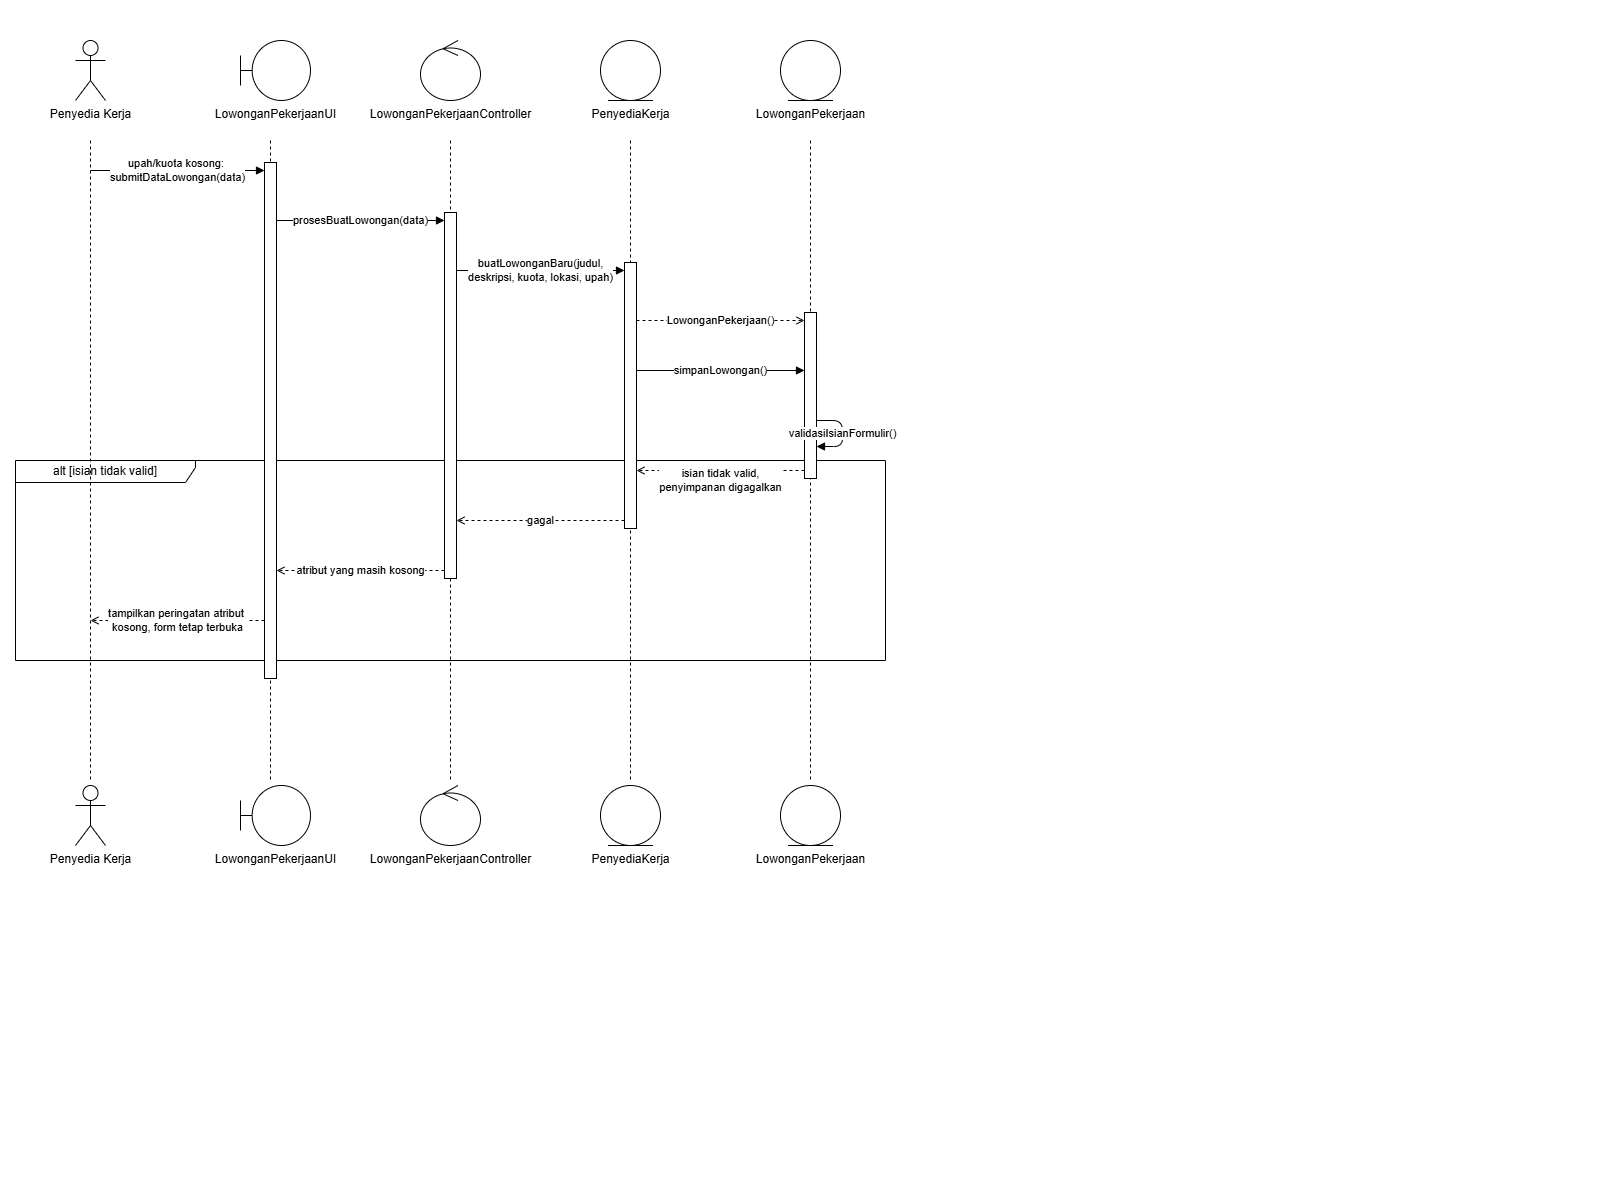

The diagram above was exported from draw.io. Its source (the exported page's mxGraphModel, read from the mxfile embedded in the PNG):
<mxGraphModel dx="1534" dy="853" grid="1" gridSize="10" guides="1" tooltips="1" connect="1" arrows="1" fold="1" page="1" pageScale="1" pageWidth="1600" pageHeight="1200" math="0" shadow="0">
  <root>
    <mxCell id="0" />
    <mxCell id="1" parent="0" />
    <mxCell id="2" parent="1" style="shape=umlFrame;whiteSpace=wrap;html=1;width=180;height=22;fillColor=none;" value="alt [isian tidak valid]" vertex="1">
      <mxGeometry height="200" width="870" x="15" y="460" as="geometry" />
    </mxCell>
    <mxCell id="3" edge="1" parent="1" style="endArrow=none;dashed=1;html=1;" value="">
      <mxGeometry relative="1" as="geometry">
        <mxPoint x="90" y="140" as="sourcePoint" />
        <mxPoint x="90" y="780" as="targetPoint" />
      </mxGeometry>
    </mxCell>
    <mxCell id="4" edge="1" parent="1" style="endArrow=none;dashed=1;html=1;" value="">
      <mxGeometry relative="1" as="geometry">
        <mxPoint x="270" y="140" as="sourcePoint" />
        <mxPoint x="270" y="780" as="targetPoint" />
      </mxGeometry>
    </mxCell>
    <mxCell id="5" edge="1" parent="1" style="endArrow=none;dashed=1;html=1;" value="">
      <mxGeometry relative="1" as="geometry">
        <mxPoint x="450" y="140" as="sourcePoint" />
        <mxPoint x="450" y="780" as="targetPoint" />
      </mxGeometry>
    </mxCell>
    <mxCell id="6" edge="1" parent="1" style="endArrow=none;dashed=1;html=1;" value="">
      <mxGeometry relative="1" as="geometry">
        <mxPoint x="630" y="140" as="sourcePoint" />
        <mxPoint x="630" y="780" as="targetPoint" />
      </mxGeometry>
    </mxCell>
    <mxCell id="7" edge="1" parent="1" style="endArrow=none;dashed=1;html=1;" value="">
      <mxGeometry relative="1" as="geometry">
        <mxPoint x="810" y="140" as="sourcePoint" />
        <mxPoint x="810" y="780" as="targetPoint" />
      </mxGeometry>
    </mxCell>
    <mxCell id="8" parent="1" style="rounded=0;html=1;fillColor=#FFFFFF;strokeColor=#000000;" value="" vertex="1">
      <mxGeometry height="516" width="12" x="264" y="162" as="geometry" />
    </mxCell>
    <mxCell id="9" parent="1" style="rounded=0;html=1;fillColor=#FFFFFF;strokeColor=#000000;" value="" vertex="1">
      <mxGeometry height="366" width="12" x="444" y="212" as="geometry" />
    </mxCell>
    <mxCell id="10" parent="1" style="rounded=0;html=1;fillColor=#FFFFFF;strokeColor=#000000;" value="" vertex="1">
      <mxGeometry height="266" width="12" x="624" y="262" as="geometry" />
    </mxCell>
    <mxCell id="11" parent="1" style="rounded=0;html=1;fillColor=#FFFFFF;strokeColor=#000000;" value="" vertex="1">
      <mxGeometry height="166" width="12" x="804" y="312" as="geometry" />
    </mxCell>
    <mxCell id="12" parent="1" style="shape=umlActor;verticalLabelPosition=bottom;verticalAlign=top;html=1;outlineConnect=0;" value="Penyedia Kerja" vertex="1">
      <mxGeometry height="60" width="30" x="75" y="40" as="geometry" />
    </mxCell>
    <mxCell id="13" parent="1" style="shape=umlActor;verticalLabelPosition=bottom;verticalAlign=top;html=1;outlineConnect=0;" value="Penyedia Kerja" vertex="1">
      <mxGeometry height="60" width="30" x="75" y="785" as="geometry" />
    </mxCell>
    <mxCell id="14" parent="1" style="shape=umlBoundary;verticalLabelPosition=bottom;verticalAlign=top;html=1;outlineConnect=0;" value="LowonganPekerjaanUI" vertex="1">
      <mxGeometry height="60" width="70" x="240" y="40" as="geometry" />
    </mxCell>
    <mxCell id="15" parent="1" style="shape=umlBoundary;verticalLabelPosition=bottom;verticalAlign=top;html=1;outlineConnect=0;" value="LowonganPekerjaanUI" vertex="1">
      <mxGeometry height="60" width="70" x="240" y="785" as="geometry" />
    </mxCell>
    <mxCell id="16" parent="1" style="shape=umlControl;verticalLabelPosition=bottom;verticalAlign=top;html=1;outlineConnect=0;" value="LowonganPekerjaanController" vertex="1">
      <mxGeometry height="60" width="60" x="420" y="40" as="geometry" />
    </mxCell>
    <mxCell id="17" parent="1" style="shape=umlControl;verticalLabelPosition=bottom;verticalAlign=top;html=1;outlineConnect=0;" value="LowonganPekerjaanController" vertex="1">
      <mxGeometry height="60" width="60" x="420" y="785" as="geometry" />
    </mxCell>
    <mxCell id="18" parent="1" style="shape=umlEntity;verticalLabelPosition=bottom;verticalAlign=top;html=1;outlineConnect=0;" value="PenyediaKerja" vertex="1">
      <mxGeometry height="60" width="60" x="600" y="40" as="geometry" />
    </mxCell>
    <mxCell id="19" parent="1" style="shape=umlEntity;verticalLabelPosition=bottom;verticalAlign=top;html=1;outlineConnect=0;" value="PenyediaKerja" vertex="1">
      <mxGeometry height="60" width="60" x="600" y="785" as="geometry" />
    </mxCell>
    <mxCell id="20" parent="1" style="shape=umlEntity;verticalLabelPosition=bottom;verticalAlign=top;html=1;outlineConnect=0;" value="LowonganPekerjaan" vertex="1">
      <mxGeometry height="60" width="60" x="780" y="40" as="geometry" />
    </mxCell>
    <mxCell id="21" parent="1" style="shape=umlEntity;verticalLabelPosition=bottom;verticalAlign=top;html=1;outlineConnect=0;" value="LowonganPekerjaan" vertex="1">
      <mxGeometry height="60" width="60" x="780" y="785" as="geometry" />
    </mxCell>
    <mxCell id="22" edge="1" parent="1" style="endArrow=block;endFill=1;html=1;" value="upah/kuota kosong:&amp;nbsp;&lt;div&gt;submitDataLowongan(data)&lt;/div&gt;">
      <mxGeometry relative="1" as="geometry">
        <mxPoint x="90" y="170" as="sourcePoint" />
        <mxPoint x="264" y="170" as="targetPoint" />
      </mxGeometry>
    </mxCell>
    <mxCell id="23" edge="1" parent="1" style="endArrow=block;endFill=1;html=1;" value="prosesBuatLowongan(data)">
      <mxGeometry relative="1" as="geometry">
        <mxPoint x="276" y="220" as="sourcePoint" />
        <mxPoint x="444" y="220" as="targetPoint" />
      </mxGeometry>
    </mxCell>
    <mxCell id="24" edge="1" parent="1" style="endArrow=block;endFill=1;html=1;" value="buatLowonganBaru(judul,&lt;div&gt;deskripsi, kuota, lokasi, upah)&lt;/div&gt;">
      <mxGeometry relative="1" as="geometry">
        <mxPoint x="456" y="270" as="sourcePoint" />
        <mxPoint x="624" y="270" as="targetPoint" />
      </mxGeometry>
    </mxCell>
    <mxCell id="25" edge="1" parent="1" style="endArrow=open;endFill=0;dashed=1;html=1;" value="LowonganPekerjaan()">
      <mxGeometry relative="1" as="geometry">
        <mxPoint x="636" y="320" as="sourcePoint" />
        <mxPoint x="804" y="320" as="targetPoint" />
      </mxGeometry>
    </mxCell>
    <mxCell id="26" edge="1" parent="1" style="endArrow=block;endFill=1;html=1;" value="simpanLowongan()">
      <mxGeometry relative="1" as="geometry">
        <mxPoint x="636" y="370" as="sourcePoint" />
        <mxPoint x="804" y="370" as="targetPoint" />
      </mxGeometry>
    </mxCell>
    <mxCell id="27" edge="1" parent="1" style="endArrow=block;endFill=1;html=1;" value="validasiIsianFormulir()">
      <mxGeometry relative="1" as="geometry">
        <Array as="points">
          <mxPoint x="842" y="420" />
          <mxPoint x="842" y="446" />
        </Array>
        <mxPoint x="816" y="420" as="sourcePoint" />
        <mxPoint x="816" y="446" as="targetPoint" />
      </mxGeometry>
    </mxCell>
    <mxCell id="28" edge="1" parent="1" style="endArrow=open;endFill=0;dashed=1;html=1;" value="isian tidak valid,&lt;div&gt;penyimpanan digagalkan&lt;/div&gt;">
      <mxGeometry relative="1" y="10" as="geometry">
        <mxPoint as="offset" />
        <mxPoint x="804" y="470" as="sourcePoint" />
        <mxPoint x="636" y="470" as="targetPoint" />
      </mxGeometry>
    </mxCell>
    <mxCell id="29" edge="1" parent="1" style="endArrow=open;endFill=0;dashed=1;html=1;" value="gagal">
      <mxGeometry relative="1" as="geometry">
        <mxPoint x="624" y="520" as="sourcePoint" />
        <mxPoint x="456" y="520" as="targetPoint" />
      </mxGeometry>
    </mxCell>
    <mxCell id="30" edge="1" parent="1" style="endArrow=open;endFill=0;dashed=1;html=1;" value="atribut yang masih kosong">
      <mxGeometry relative="1" as="geometry">
        <mxPoint x="444" y="570" as="sourcePoint" />
        <mxPoint x="276" y="570" as="targetPoint" />
      </mxGeometry>
    </mxCell>
    <mxCell id="31" edge="1" parent="1" style="endArrow=open;endFill=0;dashed=1;html=1;" value="tampilkan peringatan atribut&amp;nbsp;&lt;div&gt;kosong, form tetap terbuka&lt;/div&gt;">
      <mxGeometry relative="1" as="geometry">
        <mxPoint x="264" y="620" as="sourcePoint" />
        <mxPoint x="90" y="620" as="targetPoint" />
      </mxGeometry>
    </mxCell>
  </root>
</mxGraphModel>